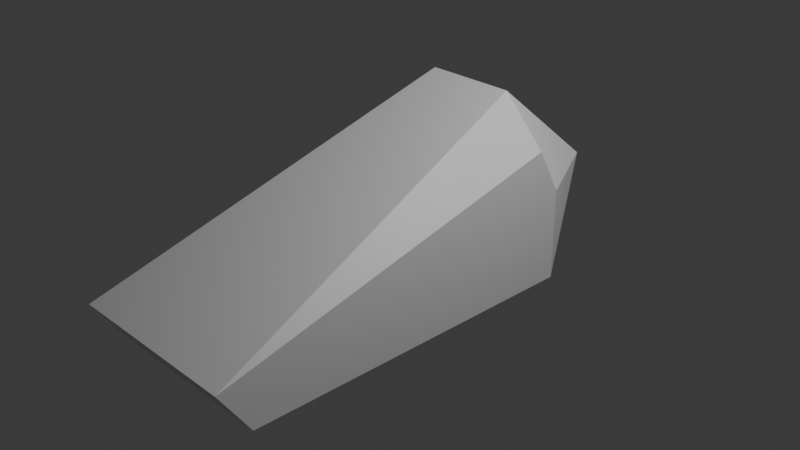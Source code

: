 # Source: seal.blend  (saved by Blender 4.2.66; exported with 4.5.12 LTS)
import bpy
from mathutils import Matrix  # noqa: F401  (used for matrix-valued properties, if any)

bpy.ops.wm.read_factory_settings(use_empty=True)
scene = bpy.context.scene
scene.name = 'Scene'

# ---- collections
col_collection = bpy.data.collections.new('Collection'); scene.collection.children.link(col_collection)

# ---- materials (node trees are filled in below, after node groups)
mat_material = bpy.data.materials.new('Material')
mat_material.alpha_threshold = 0.0
mat_material.use_transparent_shadow = False
mat_material.roughness = 0.5
mat_material.line_color = (0.0, 0.0, 0.0, 1.0)

# ---- material node trees
mat_material.use_nodes = True; mat_material.node_tree.nodes.clear()
_N = mat_material.node_tree.nodes; _L = mat_material.node_tree.links
n0 = _N.new('ShaderNodeOutputMaterial'); n0.name = 'Material Output'; n0.location = (300, 300)
n1 = _N.new('ShaderNodeBsdfPrincipled'); n1.name = 'Principled BSDF'; n1.location = (10, 300)
n1.inputs[3].default_value = 1.45
_L.new(n1.outputs[0], n0.inputs[0])
n0.is_active_output = True

# ---- world
world_world = bpy.data.worlds.new('World'); scene.world = world_world
world_world.use_nodes = True; world_world.node_tree.nodes.clear()
_N = world_world.node_tree.nodes; _L = world_world.node_tree.links
n0 = _N.new('ShaderNodeOutputWorld'); n0.name = 'World Output'; n0.location = (300, 300)
n1 = _N.new('ShaderNodeBackground'); n1.name = 'Background'; n1.location = (10, 300)
n1.inputs[0].default_value = (0.05088, 0.05088, 0.05088, 1.0)
_L.new(n1.outputs[0], n0.inputs[0])
n0.is_active_output = True
world_world.color = (0.05088, 0.05088, 0.05088)
world_world.sun_shadow_jitter_overblur = 0.0

# ---- cameras
cam_camera = bpy.data.cameras.new('Camera')
cam_camera.clip_end = 100.0
cam_camera.ortho_scale = 7.314

# ---- lights
light_light = bpy.data.lights.new('Light', 'POINT')
light_light.energy = 1000.0
light_light.shadow_soft_size = 0.1

# ---- meshes
me_cube = bpy.data.meshes.new('Cube')
me_cube.from_pydata([(0.9933, -2.963, -0.2362), (1.002, -2.623, -0.7418), (-1.007, -2.963, -0.2362), (-0.998, -2.623, -0.7418), (1.002, 1.243, -0.7418), (-0.998, 1.243, -0.7418), (0.001959, 1.649, -0.7418), (1.002, 1.243, 0.2582), (-0.998, 1.243, 0.2582), (0.001959, 0.9848, 1.258), (0.0006568, 2.205, 0.2465), (0.502, 0.9848, 1.258), (1.002, 0.9682, 0.7582), (-0.998, 0.9682, 0.7582), (-0.498, 0.9848, 1.258), (0.5007, 2.205, 0.2465), (-0.4993, 2.205, 0.2465), (-0.006663, -2.963, -0.2362), (0.4933, -2.963, -0.2362), (-0.5067, -2.963, -0.2362), (-0.998, -1.266, -0.7418), (1.002, -1.266, -0.7418), (0.252, 1.649, -0.7418), (-0.248, 1.649, -0.7418), (0.7433, -2.963, -0.2362), (-0.2567, -2.963, -0.2362), (0.2433, -2.963, -0.2362), (-0.7567, -2.963, -0.2362), (0.7476, -0.9891, 0.511), (0.252, 0.9848, 1.258), (-0.7524, -0.9891, 0.511), (-0.248, 0.9848, 1.258), (-0.748, 0.9765, 1.008), (-0.6252, -0.002142, 0.8846), (-1.002, -0.9974, 0.261), (-0.8795, -1.976, 0.1374), (-0.8138, -0.4998, 0.5728), (-1.002, -2.793, -0.489), (-0.998, -1.945, -0.7418), (-0.998, 1.106, 0.5082), (-0.998, -0.01139, -0.7418), (-1.0, -0.01457, 0.5096), (-0.998, 1.243, -0.2418), (-1.005, -1.98, 0.01242), (0.752, 0.9765, 1.008), (0.9976, -0.9974, 0.261), (0.8705, -1.976, 0.1374), (0.6248, -0.002142, 0.8846), (0.8112, -0.4998, 0.5728), (0.9976, -2.793, -0.489), (1.002, -1.945, -0.7418), (1.002, 1.106, 0.5082), (0.9998, -0.01457, 0.5096), (1.002, -0.01139, -0.7418), (1.002, 1.243, -0.2418), (0.9955, -1.98, 0.01242), (0.8683, -2.963, -0.2362), (-0.1317, -2.963, -0.2362), (0.3683, -2.963, -0.2362), (-0.6317, -2.963, -0.2362), (0.9319, -2.469, -0.04938), (0.377, 0.9848, 1.258), (-0.5616, 0.4913, 1.071), (-0.123, 0.9848, 1.258), (0.6183, -2.963, -0.2362), (-0.3817, -2.963, -0.2362), (0.1183, -2.963, -0.2362), (-0.8817, -2.963, -0.2362), (0.6862, -0.4956, 0.6978), (0.127, 0.9848, 1.258), (-0.8159, -1.483, 0.3242), (-0.373, 0.9848, 1.258), (-0.6888, -0.4956, 0.6978), (-0.9431, -2.469, -0.04938), (0.8091, -1.483, 0.3242), (0.5634, 0.4913, 1.071)], [], [(1, 49, 0, 56, 24, 64, 18, 58, 26, 66, 17, 57, 25, 65, 19, 59, 27, 67, 2, 37, 3), (3, 37, 2, 43, 34, 41, 13, 39, 8, 42, 5, 40, 20, 38), (48, 47, 68, 28, 74, 46), (1, 3, 38, 20, 40, 5, 23, 6, 22, 4, 53, 21, 50), (4, 15, 7, 54), (5, 16, 10, 6), (8, 39, 13, 32, 14, 16), (5, 6, 23), (5, 42, 8, 16), (6, 4, 22), (6, 10, 15, 4), (15, 11, 44, 12, 51, 7), (10, 9, 69, 29, 61, 11, 15), (0, 49, 1, 50, 21, 53, 4, 54, 7, 51, 12, 52, 45, 55), (36, 35, 70, 30, 72, 33), (16, 14, 71, 31, 63, 9, 10), (2, 67, 27, 59, 19, 65, 25, 57, 17, 66, 26, 58, 18, 64, 24, 56, 0, 60, 46, 74, 28, 68, 47, 75, 11, 61, 29, 69, 9, 63, 31, 71, 14, 62, 33, 72, 30, 70, 35, 73), (32, 36, 33, 62, 14), (13, 41, 34, 36, 32), (34, 43, 2, 73, 35, 36), (45, 48, 46, 60, 0, 55), (12, 44, 48, 45, 52), (44, 11, 75, 47, 48)])
_uv = me_cube.uv_layers.new(name='UVMap')
_uv.uv.foreach_set('vector', [0.375, 0.75, 0.5, 0.75, 0.625, 0.75, 0.625, 0.7656, 0.625, 0.7812, 0.625, 0.7969, 0.625, 0.8125, 0.625, 0.8281, 0.625, 0.8438, 0.625, 0.8594, 0.625, 0.875, 0.625, 0.8906, 0.625, 0.9062, 0.625, 0.9219, 0.625, 0.9375, 0.625, 0.9531, 0.625, 0.9688, 0.625, 0.9844, 0.625, 1.0, 0.5, 1.0, 0.375, 1.0, 0.375, 0.25, 0.5, 0.25, 0.625, 0.25, 0.6094, 0.25, 0.5938, 0.25, 0.5781, 0.25, 0.5625, 0.25, 0.5312, 0.25, 0.5, 0.25, 0.4375, 0.25, 0.375, 0.25, 0.375, 0.25, 0.375, 0.25, 0.375, 0.25, 0.6094, 0.4941, 0.625, 0.4883, 0.625, 0.4902, 0.625, 0.4922, 0.625, 0.4941, 0.625, 0.4961, 0.375, 0.5, 0.125, 0.5, 0.125, 0.5, 0.125, 0.5, 0.1562, 0.5, 0.1875, 0.5, 0.2188, 0.5, 0.25, 0.5, 0.2812, 0.5, 0.375, 0.5, 0.375, 0.5, 0.375, 0.5, 0.375, 0.5, 0.4375, 0.4375, 0.5, 0.4375, 0.5, 0.5, 0.4688, 0.4688, 0.4375, 0.3125, 0.5, 0.3125, 0.5, 0.375, 0.4375, 0.375, 0.5, 0.25, 0.5312, 0.25, 0.5625, 0.25, 0.5625, 0.2812, 0.5625, 0.3125, 0.5, 0.3125, 0.4375, 0.3125, 0.375, 0.375, 0.375, 0.3438, 0.4375, 0.25, 0.4688, 0.25, 0.5, 0.25, 0.5, 0.3125, 0.4375, 0.375, 0.375, 0.4375, 0.375, 0.4062, 0.4375, 0.375, 0.5, 0.375, 0.5, 0.4375, 0.4375, 0.4375, 0.5, 0.4375, 0.5625, 0.4375, 0.5625, 0.4688, 0.5625, 0.5, 0.5312, 0.5, 0.5, 0.5, 0.5, 0.375, 0.5625, 0.4219, 0.5625, 0.4258, 0.5625, 0.4297, 0.5625, 0.4336, 0.5625, 0.4375, 0.5, 0.4375, 0.625, 0.5, 0.5, 0.5, 0.375, 0.5, 0.375, 0.5, 0.375, 0.5, 0.4062, 0.5, 0.4375, 0.5, 0.4688, 0.5, 0.5, 0.5, 0.5312, 0.5, 0.5625, 0.5, 0.5781, 0.5, 0.5938, 0.5, 0.6094, 0.5, 0.5859, 0.2734, 0.6094, 0.2656, 0.6016, 0.2734, 0.5938, 0.2812, 0.5859, 0.2891, 0.5781, 0.2969, 0.5, 0.3125, 0.5625, 0.3125, 0.5625, 0.3281, 0.5625, 0.3438, 0.5625, 0.3594, 0.5625, 0.375, 0.5, 0.375, 0.875, 0.5, 0.8594, 0.5, 0.8438, 0.5, 0.8281, 0.5, 0.8125, 0.5, 0.7969, 0.5, 0.7812, 0.5, 0.7656, 0.5, 0.75, 0.5, 0.7344, 0.5, 0.7188, 0.5, 0.7031, 0.5, 0.6875, 0.5, 0.6719, 0.5, 0.6562, 0.5, 0.6406, 0.5, 0.625, 0.5, 0.6328, 0.5, 0.6406, 0.5, 0.6484, 0.5, 0.6562, 0.5, 0.6641, 0.5, 0.6719, 0.5, 0.6797, 0.5, 0.6875, 0.5, 0.7148, 0.5, 0.7422, 0.5, 0.7695, 0.5, 0.7969, 0.5, 0.8125, 0.5, 0.8281, 0.5, 0.8438, 0.5, 0.8594, 0.5, 0.8613, 0.5, 0.8633, 0.5, 0.8652, 0.5, 0.8672, 0.5, 0.8691, 0.5, 0.8711, 0.5, 0.873, 0.5, 0.5625, 0.2812, 0.5859, 0.2734, 0.5781, 0.2969, 0.5703, 0.3047, 0.5625, 0.3125, 0.5625, 0.25, 0.5781, 0.25, 0.5938, 0.25, 0.5859, 0.2734, 0.5625, 0.2812, 0.5938, 0.25, 0.6094, 0.25, 0.625, 0.25, 0.6172, 0.2578, 0.6094, 0.2656, 0.5859, 0.2734, 0.5938, 0.5, 0.6094, 0.4941, 0.625, 0.4961, 0.625, 0.498, 0.625, 0.5, 0.6094, 0.5, 0.5625, 0.5, 0.5938, 0.4922, 0.6094, 0.4941, 0.5938, 0.5, 0.5781, 0.5, 0.5938, 0.4922, 0.625, 0.4844, 0.625, 0.4863, 0.625, 0.4883, 0.6094, 0.4941])
me_cube.materials.append(mat_material)
me_cube.use_mirror_vertex_groups = False
me_cube.update()

# ---- objects
ob_cube = bpy.data.objects.new('Cube', me_cube)
ob_light = bpy.data.objects.new('Light', light_light)
ob_camera = bpy.data.objects.new('Camera', cam_camera)

# ---- transforms, parenting, visibility, modifiers, constraints
ob_cube.location = (0.0, 0.0, 0.0)
ob_cube.lock_rotations_4d = False
ob_cube.empty_display_type = 'ARROWS'
ob_cube.lineart.crease_threshold = 0.0
ob_light.location = (4.076, 1.005, 5.904)
ob_light.rotation_euler = (0.6503, 0.05522, 1.866)
ob_light.lock_rotations_4d = False
ob_light.empty_display_type = 'ARROWS'
ob_light.color = (0.0, 0.0, 0.0, 0.0)
ob_light.lineart.crease_threshold = 0.0
ob_camera.location = (7.359, -6.926, 4.958)
ob_camera.rotation_euler = (1.109, 0.0, 0.8149)
ob_camera.lock_rotations_4d = False
ob_camera.empty_display_type = 'ARROWS'
ob_camera.color = (0.0, 0.0, 0.0, 0.0)
ob_camera.display_type = 'WIRE'
ob_camera.lineart.crease_threshold = 0.0

# ---- collection membership
col_collection.objects.link(ob_cube)
col_collection.objects.link(ob_light)
col_collection.objects.link(ob_camera)

# ---- scene / render settings (as saved in the file)
scene.camera = ob_camera
scene.frame_start = 1; scene.frame_end = 250; scene.frame_set(1)
scene.render.engine = 'BLENDER_EEVEE_NEXT'
bpy.context.view_layer.update()
